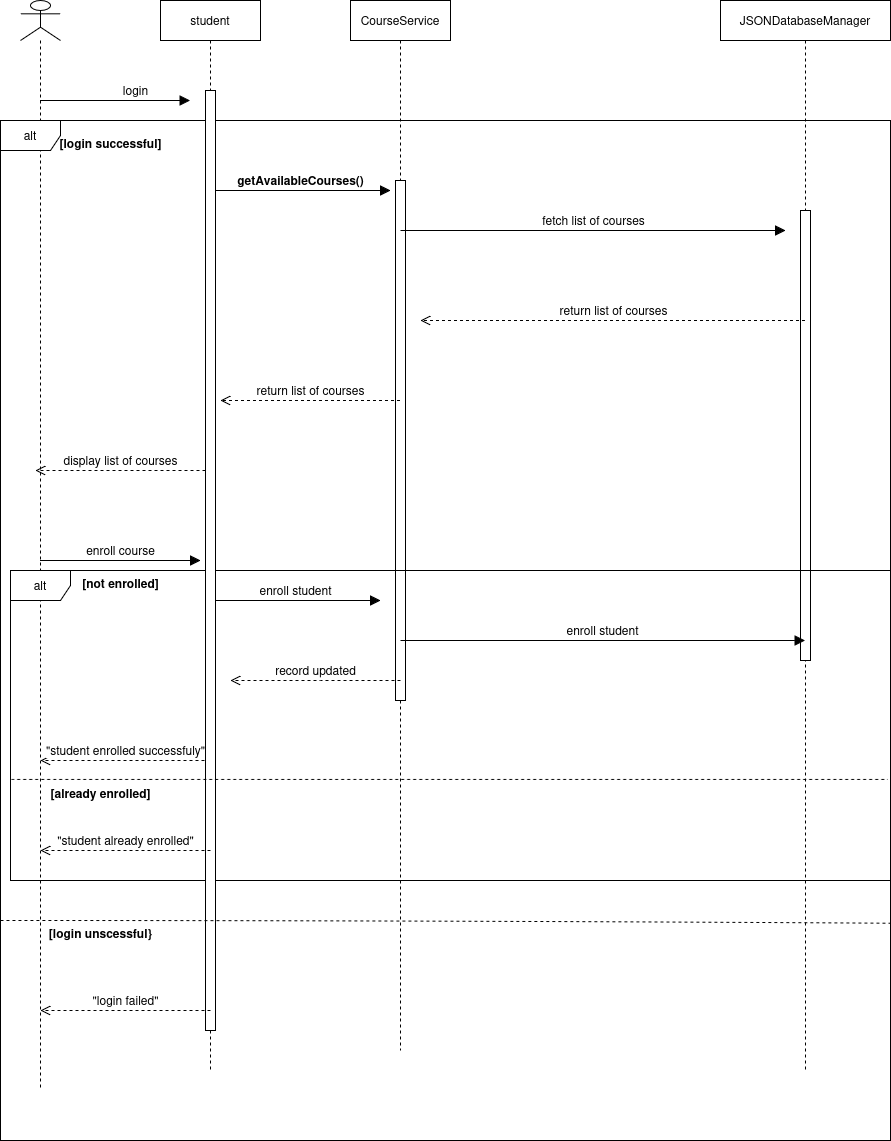

The diagram above was exported from draw.io. Its source (the exported page's mxGraphModel, read from the mxfile embedded in the PNG):
<mxGraphModel dx="3014" dy="795" grid="1" gridSize="10" guides="1" tooltips="1" connect="1" arrows="1" fold="1" page="1" pageScale="1" pageWidth="1654" pageHeight="2336" math="0" shadow="0">
  <root>
    <mxCell id="0" />
    <mxCell id="1" parent="0" />
    <mxCell id="3W6DSTHq8-UxK9fvW9AL-4" value="JSONDatabaseManager" style="shape=umlLifeline;perimeter=lifelinePerimeter;whiteSpace=wrap;html=1;container=1;dropTarget=0;collapsible=0;recursiveResize=0;outlineConnect=0;portConstraint=eastwest;newEdgeStyle={&quot;curved&quot;:0,&quot;rounded&quot;:0};" vertex="1" parent="1">
      <mxGeometry y="40" width="170" height="1070" as="geometry" />
    </mxCell>
    <mxCell id="w-3iKPcB_KPd87AQncNT-36" value="" style="html=1;points=[[0,0,0,0,5],[0,1,0,0,-5],[1,0,0,0,5],[1,1,0,0,-5]];perimeter=orthogonalPerimeter;outlineConnect=0;targetShapes=umlLifeline;portConstraint=eastwest;newEdgeStyle={&quot;curved&quot;:0,&quot;rounded&quot;:0};" vertex="1" parent="3W6DSTHq8-UxK9fvW9AL-4">
      <mxGeometry x="80" y="210" width="10" height="450" as="geometry" />
    </mxCell>
    <mxCell id="w-3iKPcB_KPd87AQncNT-2" value="" style="shape=umlLifeline;perimeter=lifelinePerimeter;whiteSpace=wrap;html=1;container=1;dropTarget=0;collapsible=0;recursiveResize=0;outlineConnect=0;portConstraint=eastwest;newEdgeStyle={&quot;curved&quot;:0,&quot;rounded&quot;:0};participant=umlActor;" vertex="1" parent="1">
      <mxGeometry x="-700" y="40" width="40" height="1090" as="geometry" />
    </mxCell>
    <mxCell id="w-3iKPcB_KPd87AQncNT-3" value="student" style="shape=umlLifeline;perimeter=lifelinePerimeter;whiteSpace=wrap;html=1;container=1;dropTarget=0;collapsible=0;recursiveResize=0;outlineConnect=0;portConstraint=eastwest;newEdgeStyle={&quot;curved&quot;:0,&quot;rounded&quot;:0};" vertex="1" parent="1">
      <mxGeometry x="-560" y="40" width="100" height="1070" as="geometry" />
    </mxCell>
    <mxCell id="w-3iKPcB_KPd87AQncNT-7" value="login" style="html=1;verticalAlign=bottom;endArrow=block;curved=0;rounded=0;fontSize=12;startSize=8;endSize=8;" edge="1" parent="1">
      <mxGeometry width="80" relative="1" as="geometry">
        <mxPoint x="-680" y="140" as="sourcePoint" />
        <mxPoint x="-530.5" y="140" as="targetPoint" />
        <Array as="points">
          <mxPoint x="-540" y="140" />
          <mxPoint x="-560" y="140" />
        </Array>
      </mxGeometry>
    </mxCell>
    <mxCell id="w-3iKPcB_KPd87AQncNT-8" value="alt" style="shape=umlFrame;whiteSpace=wrap;html=1;pointerEvents=0;" vertex="1" parent="1">
      <mxGeometry x="-720" y="160" width="890" height="1020" as="geometry" />
    </mxCell>
    <mxCell id="w-3iKPcB_KPd87AQncNT-9" value="[login successful]" style="text;align=center;fontStyle=1;verticalAlign=middle;spacingLeft=3;spacingRight=3;strokeColor=none;rotatable=0;points=[[0,0.5],[1,0.5]];portConstraint=eastwest;html=1;" vertex="1" parent="1">
      <mxGeometry x="-650" y="170" width="80" height="26" as="geometry" />
    </mxCell>
    <mxCell id="w-3iKPcB_KPd87AQncNT-11" value="CourseService" style="shape=umlLifeline;perimeter=lifelinePerimeter;whiteSpace=wrap;html=1;container=1;dropTarget=0;collapsible=0;recursiveResize=0;outlineConnect=0;portConstraint=eastwest;newEdgeStyle={&quot;curved&quot;:0,&quot;rounded&quot;:0};" vertex="1" parent="1">
      <mxGeometry x="-370" y="40" width="100" height="1050" as="geometry" />
    </mxCell>
    <mxCell id="w-3iKPcB_KPd87AQncNT-35" value="" style="html=1;points=[[0,0,0,0,5],[0,1,0,0,-5],[1,0,0,0,5],[1,1,0,0,-5]];perimeter=orthogonalPerimeter;outlineConnect=0;targetShapes=umlLifeline;portConstraint=eastwest;newEdgeStyle={&quot;curved&quot;:0,&quot;rounded&quot;:0};" vertex="1" parent="w-3iKPcB_KPd87AQncNT-11">
      <mxGeometry x="45" y="180" width="10" height="520" as="geometry" />
    </mxCell>
    <mxCell id="w-3iKPcB_KPd87AQncNT-14" value="fetch list of courses" style="html=1;verticalAlign=bottom;endArrow=block;curved=0;rounded=0;fontSize=12;startSize=8;endSize=8;" edge="1" parent="1">
      <mxGeometry width="80" relative="1" as="geometry">
        <mxPoint x="-320" y="270" as="sourcePoint" />
        <mxPoint x="65" y="270" as="targetPoint" />
      </mxGeometry>
    </mxCell>
    <mxCell id="w-3iKPcB_KPd87AQncNT-15" value="getAvailableCourses()" style="html=1;verticalAlign=bottom;endArrow=block;curved=0;rounded=0;fontSize=12;startSize=8;endSize=8;fontStyle=1" edge="1" parent="1">
      <mxGeometry width="80" relative="1" as="geometry">
        <mxPoint x="-510" y="230" as="sourcePoint" />
        <mxPoint x="-330" y="230" as="targetPoint" />
      </mxGeometry>
    </mxCell>
    <mxCell id="w-3iKPcB_KPd87AQncNT-19" value="return list of courses" style="html=1;verticalAlign=bottom;endArrow=open;dashed=1;endSize=8;curved=0;rounded=0;fontSize=12;" edge="1" parent="1">
      <mxGeometry relative="1" as="geometry">
        <mxPoint x="84.5" y="360" as="sourcePoint" />
        <mxPoint x="-300" y="360" as="targetPoint" />
      </mxGeometry>
    </mxCell>
    <mxCell id="w-3iKPcB_KPd87AQncNT-20" value="return list of courses" style="html=1;verticalAlign=bottom;endArrow=open;dashed=1;endSize=8;curved=0;rounded=0;fontSize=12;" edge="1" parent="1" source="w-3iKPcB_KPd87AQncNT-11">
      <mxGeometry relative="1" as="geometry">
        <mxPoint x="-115.5" y="440" as="sourcePoint" />
        <mxPoint x="-500" y="440" as="targetPoint" />
      </mxGeometry>
    </mxCell>
    <mxCell id="w-3iKPcB_KPd87AQncNT-21" value="display list of courses" style="html=1;verticalAlign=bottom;endArrow=open;dashed=1;endSize=8;curved=0;rounded=0;fontSize=12;" edge="1" parent="1">
      <mxGeometry relative="1" as="geometry">
        <mxPoint x="-515" y="510" as="sourcePoint" />
        <mxPoint x="-685" y="510" as="targetPoint" />
      </mxGeometry>
    </mxCell>
    <mxCell id="w-3iKPcB_KPd87AQncNT-22" value="enroll course" style="html=1;verticalAlign=bottom;endArrow=block;curved=0;rounded=0;fontSize=12;startSize=8;endSize=8;" edge="1" parent="1" source="w-3iKPcB_KPd87AQncNT-2">
      <mxGeometry width="80" relative="1" as="geometry">
        <mxPoint x="-670" y="600" as="sourcePoint" />
        <mxPoint x="-520" y="600" as="targetPoint" />
      </mxGeometry>
    </mxCell>
    <mxCell id="w-3iKPcB_KPd87AQncNT-23" value="enroll student" style="html=1;verticalAlign=bottom;endArrow=block;curved=0;rounded=0;fontSize=12;startSize=8;endSize=8;" edge="1" parent="1">
      <mxGeometry width="80" relative="1" as="geometry">
        <mxPoint x="-510" y="640" as="sourcePoint" />
        <mxPoint x="-340" y="640" as="targetPoint" />
      </mxGeometry>
    </mxCell>
    <mxCell id="w-3iKPcB_KPd87AQncNT-24" value="alt" style="shape=umlFrame;whiteSpace=wrap;html=1;pointerEvents=0;" vertex="1" parent="1">
      <mxGeometry x="-710" y="610" width="880" height="310" as="geometry" />
    </mxCell>
    <mxCell id="w-3iKPcB_KPd87AQncNT-25" value="[not enrolled]" style="text;align=center;fontStyle=1;verticalAlign=middle;spacingLeft=3;spacingRight=3;strokeColor=none;rotatable=0;points=[[0,0.5],[1,0.5]];portConstraint=eastwest;html=1;" vertex="1" parent="1">
      <mxGeometry x="-640" y="610" width="80" height="26" as="geometry" />
    </mxCell>
    <mxCell id="w-3iKPcB_KPd87AQncNT-26" value="enroll student" style="html=1;verticalAlign=bottom;endArrow=block;curved=0;rounded=0;fontSize=12;startSize=8;endSize=8;" edge="1" parent="1" target="3W6DSTHq8-UxK9fvW9AL-4">
      <mxGeometry width="80" relative="1" as="geometry">
        <mxPoint x="-320" y="680" as="sourcePoint" />
        <mxPoint x="-150" y="680" as="targetPoint" />
      </mxGeometry>
    </mxCell>
    <mxCell id="w-3iKPcB_KPd87AQncNT-31" value="record updated" style="html=1;verticalAlign=bottom;endArrow=open;dashed=1;endSize=8;curved=0;rounded=0;fontSize=12;" edge="1" parent="1">
      <mxGeometry relative="1" as="geometry">
        <mxPoint x="-320" y="720" as="sourcePoint" />
        <mxPoint x="-490" y="720" as="targetPoint" />
        <Array as="points">
          <mxPoint x="-400" y="720" />
        </Array>
      </mxGeometry>
    </mxCell>
    <mxCell id="w-3iKPcB_KPd87AQncNT-32" value="&quot;student enrolled successfuly&quot;" style="html=1;verticalAlign=bottom;endArrow=open;dashed=1;endSize=8;curved=0;rounded=0;fontSize=12;" edge="1" parent="1">
      <mxGeometry relative="1" as="geometry">
        <mxPoint x="-510" y="800" as="sourcePoint" />
        <mxPoint x="-680" y="800" as="targetPoint" />
        <Array as="points" />
      </mxGeometry>
    </mxCell>
    <mxCell id="w-3iKPcB_KPd87AQncNT-34" value="" style="html=1;points=[[0,0,0,0,5],[0,1,0,0,-5],[1,0,0,0,5],[1,1,0,0,-5]];perimeter=orthogonalPerimeter;outlineConnect=0;targetShapes=umlLifeline;portConstraint=eastwest;newEdgeStyle={&quot;curved&quot;:0,&quot;rounded&quot;:0};" vertex="1" parent="1">
      <mxGeometry x="-515" y="130" width="10" height="940" as="geometry" />
    </mxCell>
    <mxCell id="w-3iKPcB_KPd87AQncNT-37" value="" style="endArrow=none;dashed=1;html=1;rounded=0;fontSize=12;startSize=8;endSize=8;curved=1;exitX=0.001;exitY=0.674;exitDx=0;exitDy=0;exitPerimeter=0;entryX=0.997;entryY=0.674;entryDx=0;entryDy=0;entryPerimeter=0;" edge="1" parent="1" source="w-3iKPcB_KPd87AQncNT-24" target="w-3iKPcB_KPd87AQncNT-24">
      <mxGeometry width="50" height="50" relative="1" as="geometry">
        <mxPoint x="-30" y="720" as="sourcePoint" />
        <mxPoint x="20" y="670" as="targetPoint" />
      </mxGeometry>
    </mxCell>
    <mxCell id="w-3iKPcB_KPd87AQncNT-38" value="&quot;student already enrolled&quot;" style="html=1;verticalAlign=bottom;endArrow=open;dashed=1;endSize=8;curved=0;rounded=0;fontSize=12;" edge="1" parent="1">
      <mxGeometry relative="1" as="geometry">
        <mxPoint x="-510" y="890" as="sourcePoint" />
        <mxPoint x="-680" y="890" as="targetPoint" />
        <Array as="points">
          <mxPoint x="-600" y="890" />
          <mxPoint x="-640" y="890" />
        </Array>
      </mxGeometry>
    </mxCell>
    <mxCell id="w-3iKPcB_KPd87AQncNT-39" value="[already enrolled]" style="text;align=center;fontStyle=1;verticalAlign=middle;spacingLeft=3;spacingRight=3;strokeColor=none;rotatable=0;points=[[0,0.5],[1,0.5]];portConstraint=eastwest;html=1;" vertex="1" parent="1">
      <mxGeometry x="-660" y="820" width="80" height="26" as="geometry" />
    </mxCell>
    <mxCell id="w-3iKPcB_KPd87AQncNT-40" value="" style="endArrow=none;dashed=1;html=1;rounded=0;fontSize=12;startSize=8;endSize=8;curved=1;exitX=0.001;exitY=0.674;exitDx=0;exitDy=0;exitPerimeter=0;entryX=1;entryY=0.787;entryDx=0;entryDy=0;entryPerimeter=0;" edge="1" parent="1" target="w-3iKPcB_KPd87AQncNT-8">
      <mxGeometry width="50" height="50" relative="1" as="geometry">
        <mxPoint x="-720" y="960" as="sourcePoint" />
        <mxPoint x="156" y="960" as="targetPoint" />
        <Array as="points">
          <mxPoint x="-280" y="960" />
        </Array>
      </mxGeometry>
    </mxCell>
    <mxCell id="w-3iKPcB_KPd87AQncNT-41" value="[login unscessful}" style="text;align=center;fontStyle=1;verticalAlign=middle;spacingLeft=3;spacingRight=3;strokeColor=none;rotatable=0;points=[[0,0.5],[1,0.5]];portConstraint=eastwest;html=1;" vertex="1" parent="1">
      <mxGeometry x="-660" y="960" width="80" height="26" as="geometry" />
    </mxCell>
    <mxCell id="w-3iKPcB_KPd87AQncNT-42" value="&quot;login failed&quot;" style="html=1;verticalAlign=bottom;endArrow=open;dashed=1;endSize=8;curved=0;rounded=0;fontSize=12;" edge="1" parent="1">
      <mxGeometry relative="1" as="geometry">
        <mxPoint x="-510" y="1050" as="sourcePoint" />
        <mxPoint x="-680" y="1050" as="targetPoint" />
        <Array as="points">
          <mxPoint x="-600" y="1050" />
          <mxPoint x="-640" y="1050" />
        </Array>
      </mxGeometry>
    </mxCell>
  </root>
</mxGraphModel>